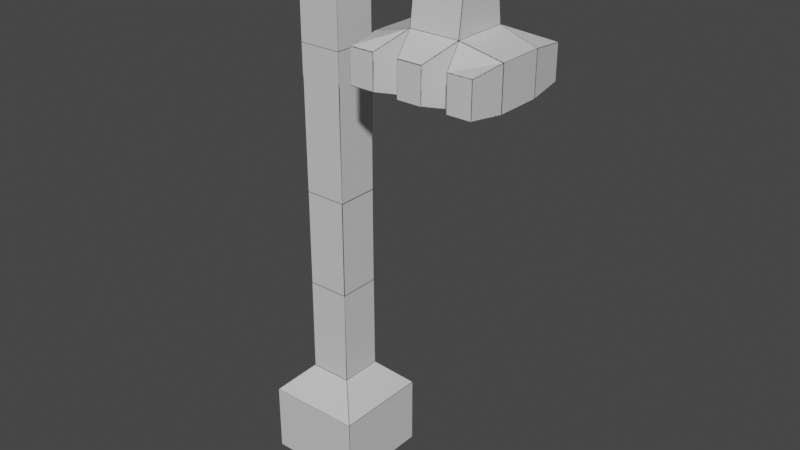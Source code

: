 # Source: light_post.blend  (saved by Blender 2.83.19; exported with 4.5.12 LTS)
import bpy
from mathutils import Matrix  # noqa: F401  (used for matrix-valued properties, if any)

bpy.ops.wm.read_factory_settings(use_empty=True)
scene = bpy.context.scene
scene.name = 'Scene'

# ---- collections
col_collection = bpy.data.collections.new('Collection'); scene.collection.children.link(col_collection)

# ---- images (referenced by path relative to the original .blend; pixels are not part of the script)
import os
ASSET_DIR = os.environ.get("B2B_ASSET_DIR", "")  # directory of the original .blend (textures are referenced by path, not embedded)
HERE = os.path.dirname(os.path.abspath(__file__))  # packed textures are extracted next to this script under _unpacked/

def load_image(name, relpath, width, height, colorspace="sRGB"):
    """Load a texture the original file referenced (path relative to the .blend, or extracted next to this script)."""
    p = next((c for c in (os.path.join(HERE, relpath), os.path.join(ASSET_DIR, relpath)) if relpath and os.path.exists(c)), "")
    if p:
        img = bpy.data.images.load(p, check_existing=True)
        img.name = name
    else:  # same state as the original file: an image datablock whose file is absent (Cycles renders it pink)
        img = bpy.data.images.new(name, width, height)
        img.source = "FILE"
        img.filepath = "//" + (relpath or name)
    img.colorspace_settings.name = colorspace
    return img
img_light_post_png = load_image('light_post.png', '_unpacked/light_post.43eced94.png', 1024, 1024, 'sRGB')

# ---- materials (node trees are filled in below, after node groups)
mat_material = bpy.data.materials.new('Material')
mat_material.alpha_threshold = 0.0
mat_material.use_transparent_shadow = False
mat_material.line_color = (0.0, 0.0, 0.0, 1.0)

# ---- material node trees
mat_material.use_nodes = True; mat_material.node_tree.nodes.clear()
_N = mat_material.node_tree.nodes; _L = mat_material.node_tree.links
n0 = _N.new('ShaderNodeOutputMaterial'); n0.name = 'Material Output'; n0.location = (300, 300)
n1 = _N.new('ShaderNodeBsdfPrincipled'); n1.name = 'Principled BSDF'; n1.location = (10, 300)
n1.distribution = 'GGX'
n1.subsurface_method = 'BURLEY'
n1.inputs[2].default_value = 0.4
n1.inputs[3].default_value = 1.45
n1.inputs[27].default_value = (0.0, 0.0, 0.0, 1.0)
n1.inputs[28].default_value = 1.0
n2 = _N.new('ShaderNodeTexImage'); n2.name = 'Image Texture'; n2.location = (65, 573)
n2.image = img_light_post_png
_L.new(n1.outputs[0], n0.inputs[0])
_L.new(n2.outputs[0], n1.inputs[0])
n0.is_active_output = True

# ---- world
world_world = bpy.data.worlds.new('World'); scene.world = world_world
world_world.use_nodes = True; world_world.node_tree.nodes.clear()
_N = world_world.node_tree.nodes; _L = world_world.node_tree.links
n0 = _N.new('ShaderNodeOutputWorld'); n0.name = 'World Output'; n0.location = (300, 300)
n1 = _N.new('ShaderNodeBackground'); n1.name = 'Background'; n1.location = (10, 300)
n1.inputs[0].default_value = (0.05088, 0.05088, 0.05088, 1.0)
_L.new(n1.outputs[0], n0.inputs[0])
n0.is_active_output = True
world_world.color = (0.05088, 0.05088, 0.05088)
world_world.use_sun_shadow = False
world_world.sun_shadow_jitter_overblur = 0.0

# ---- meshes
me_cube = bpy.data.meshes.new('Cube')
me_cube.from_pydata([(-0.4376, 0.4376, 3.0), (1.0, 1.0, -1.0), (0.4376, 0.4376, 3.0), (1.0, -1.0, -1.0), (-0.4376, -0.4376, 3.0), (-1.0, 1.0, -1.0), (0.4376, -0.4376, 3.0), (-1.0, -1.0, -1.0), (0.4446, 0.4446, 1.018), (1.0, 1.0, 0.4489), (0.4446, -0.4446, 1.018), (1.0, -1.0, 0.4489), (-0.4446, 0.4446, 1.018), (-1.0, 1.0, 0.4489), (-0.4446, -0.4446, 1.018), (-1.0, -1.0, 0.4489), (0.4376, -0.4376, 5.013), (-0.4376, -0.4376, 5.013), (-0.4376, 0.4376, 5.013), (0.4376, 0.4376, 5.013), (0.4489, -0.4489, 8.0), (-0.4489, -0.4489, 8.0), (-0.4489, 0.4489, 8.0), (0.4489, 0.4489, 8.0), (0.4489, -0.4489, 9.0), (-0.4489, -0.4489, 9.724), (-0.4489, 0.4489, 9.724), (0.4489, 0.4489, 9.0), (1.175, -0.4489, 9.778), (1.179, -0.4489, 10.5), (1.179, 0.4489, 10.5), (1.175, 0.4489, 9.778), (3.175, -0.4489, 9.768), (3.179, -0.4489, 10.49), (3.179, 0.4489, 10.49), (3.175, 0.4489, 9.768), (2.179, 0.4489, 10.5), (2.175, 0.4489, 9.773), (2.175, -0.4489, 9.773), (2.179, -0.4489, 10.5), (3.17, 0.5685, 8.795), (3.17, -0.5685, 8.795), (2.17, -0.5685, 8.8), (2.17, 0.5685, 8.8), (3.164, 0.5884, 7.624), (3.164, -0.5884, 7.624), (2.164, -0.5884, 7.629), (2.164, 0.5884, 7.629), (3.979, 0.4683, 8.577), (3.979, -0.4683, 8.577), (3.975, 0.4683, 7.708), (3.975, -0.4683, 7.708), (2.915, 1.196, 8.494), (2.422, 1.196, 8.496), (2.912, 1.196, 7.802), (2.418, 1.196, 7.805), (2.422, -1.196, 8.496), (2.915, -1.196, 8.494), (2.418, -1.196, 7.805), (2.912, -1.196, 7.802), (1.359, 0.4683, 8.59), (1.359, -0.4683, 8.59), (1.354, 0.4683, 7.722), (1.354, -0.4683, 7.722), (1.912, -1.196, 7.808), (1.915, -1.196, 8.499), (1.418, -1.196, 7.81), (1.422, -1.196, 8.501), (3.422, -1.196, 8.491), (3.418, -1.196, 7.8), (3.915, -1.196, 8.488), (3.912, -1.196, 7.797), (3.422, 1.196, 8.491), (3.418, 1.196, 7.8), (3.915, 1.196, 8.488), (3.912, 1.196, 7.797), (1.912, 1.196, 7.808), (1.915, 1.196, 8.499), (1.418, 1.196, 7.81), (1.422, 1.196, 8.501)], [], [(3, 11, 15, 7), (7, 15, 13, 5), (2, 0, 18, 19), (5, 1, 3, 7), (12, 14, 4, 0), (1, 9, 11, 3), (10, 14, 15, 11), (8, 10, 11, 9), (14, 12, 13, 15), (12, 8, 9, 13), (5, 13, 9, 1), (10, 8, 2, 6), (14, 10, 6, 4), (8, 12, 0, 2), (19, 18, 22, 23), (6, 2, 19, 16), (0, 4, 17, 18), (4, 6, 16, 17), (20, 23, 27, 24), (17, 16, 20, 21), (16, 19, 23, 20), (18, 17, 21, 22), (26, 25, 29, 30), (22, 21, 25, 26), (23, 22, 26, 27), (21, 20, 24, 25), (37, 36, 34, 35), (27, 26, 30, 31), (25, 24, 28, 29), (24, 27, 31, 28), (35, 34, 33, 32), (39, 38, 32, 33), (35, 32, 41, 40), (36, 39, 33, 34), (30, 29, 39, 36), (28, 31, 37, 38), (29, 28, 38, 39), (31, 30, 36, 37), (43, 40, 52, 53), (32, 38, 42, 41), (38, 37, 43, 42), (37, 35, 40, 43), (46, 47, 44, 45), (40, 41, 49, 48), (43, 47, 76, 77), (46, 45, 59, 58), (48, 49, 51, 50), (45, 51, 71, 69), (48, 50, 75, 74), (45, 44, 50, 51), (53, 52, 54, 55), (47, 43, 53, 55), (40, 44, 54, 52), (44, 47, 55, 54), (57, 56, 58, 59), (45, 41, 57, 59), (41, 42, 56, 57), (42, 46, 58, 56), (61, 60, 62, 63), (47, 46, 63, 62), (42, 43, 60, 61), (63, 46, 64, 66), (64, 65, 67, 66), (42, 61, 67, 65), (61, 63, 66, 67), (46, 42, 65, 64), (68, 69, 71, 70), (49, 41, 68, 70), (41, 45, 69, 68), (51, 49, 70, 71), (73, 72, 74, 75), (44, 40, 72, 73), (50, 44, 73, 75), (40, 48, 74, 72), (77, 76, 78, 79), (47, 62, 78, 76), (62, 60, 79, 78), (60, 43, 77, 79)])
_uv = me_cube.uv_layers.new(name='UVMap')
_uv.uv.foreach_set('vector', [0.2437, 0.3265, 0.2437, 0.1903, 0.4317, 0.1903, 0.4317, 0.3265, 0.2437, 0.4643, 0.2437, 0.328, 0.4317, 0.328, 0.4317, 0.4643, 0.7033, 0.4451, 0.621, 0.4451, 0.621, 0.2558, 0.7033, 0.2558, 0.0007516, 0.0007516, 0.1888, 0.0007516, 0.1888, 0.1888, 0.0007516, 0.1888, 0.1871, 0.5765, 0.1871, 0.6601, 0.0007516, 0.6595, 0.0007516, 0.5772, 0.1903, 0.137, 0.1903, 0.0007516, 0.3784, 0.0007516, 0.3784, 0.137, 0.2437, 0.7735, 0.2437, 0.6899, 0.3184, 0.6376, 0.3184, 0.8257, 0.746, 0.1366, 0.746, 0.05298, 0.8208, 0.0007516, 0.8208, 0.1888, 0.6936, 0.6867, 0.6936, 0.6031, 0.7684, 0.5509, 0.7684, 0.7389, 0.7048, 0.3916, 0.7048, 0.308, 0.7796, 0.2558, 0.7796, 0.4439, 0.0007516, 0.3019, 0.137, 0.3019, 0.137, 0.4899, 0.0007516, 0.4899, 0.1871, 0.4914, 0.1871, 0.575, 0.0007516, 0.5744, 0.0007516, 0.4921, 0.6195, 0.3615, 0.6195, 0.4451, 0.4332, 0.4444, 0.4332, 0.3621, 0.7124, 0.4658, 0.7124, 0.5494, 0.526, 0.5487, 0.526, 0.4664, 0.5245, 0.5528, 0.5245, 0.6351, 0.2437, 0.6361, 0.2437, 0.5517, 0.6083, 0.7401, 0.526, 0.7401, 0.526, 0.5509, 0.6083, 0.5509, 0.6921, 0.7401, 0.6098, 0.7401, 0.6098, 0.5509, 0.6921, 0.5509, 0.7445, 0.19, 0.6622, 0.19, 0.6622, 0.0007516, 0.7445, 0.0007516, 0.4044, 0.8953, 0.3199, 0.8953, 0.3199, 0.8013, 0.4044, 0.8013, 0.6607, 0.001816, 0.6607, 0.08411, 0.3799, 0.08517, 0.3799, 0.0007516, 0.6607, 0.08774, 0.6607, 0.17, 0.3799, 0.1711, 0.3799, 0.08668, 0.5245, 0.4668, 0.5245, 0.5491, 0.2437, 0.5502, 0.2437, 0.4658, 0.5326, 0.1903, 0.617, 0.1903, 0.617, 0.36, 0.5326, 0.36, 0.4903, 0.7998, 0.4059, 0.7998, 0.4059, 0.6376, 0.4903, 0.6376, 0.4044, 0.7998, 0.3199, 0.7998, 0.3199, 0.6376, 0.4044, 0.7057, 0.0007516, 0.6616, 0.08517, 0.6616, 0.08517, 0.7557, 0.0007516, 0.8238, 0.6936, 0.8488, 0.7617, 0.8488, 0.7617, 0.9429, 0.6936, 0.9429, 0.4332, 0.2371, 0.5311, 0.1903, 0.5311, 0.36, 0.4698, 0.3303, 0.2363, 0.4715, 0.1385, 0.4247, 0.1751, 0.3316, 0.2363, 0.3019, 0.8656, 0.3559, 0.7811, 0.3559, 0.7811, 0.2558, 0.8656, 0.2558, 0.8636, 0.619, 0.8636, 0.5509, 0.9481, 0.5509, 0.9481, 0.619, 0.5235, 0.9181, 0.5235, 0.85, 0.6176, 0.85, 0.6176, 0.9181, 0.6936, 0.8361, 0.6936, 0.7517, 0.7852, 0.7404, 0.7852, 0.8473, 0.7811, 0.3574, 0.8656, 0.3574, 0.8656, 0.4514, 0.7811, 0.4514, 0.8223, 0.1092, 0.9068, 0.1092, 0.9068, 0.2032, 0.8223, 0.2032, 0.4059, 0.8857, 0.4059, 0.8013, 0.4999, 0.8013, 0.4999, 0.8857, 0.7632, 0.9169, 0.7632, 0.8488, 0.8573, 0.8488, 0.8573, 0.9169, 0.08668, 0.8325, 0.1548, 0.8325, 0.1548, 0.9265, 0.08668, 0.9265, 0.9325, 0.3574, 0.9325, 0.4514, 0.8671, 0.4276, 0.8671, 0.3812, 0.7699, 0.6464, 0.864, 0.6464, 0.864, 0.7386, 0.7699, 0.7386, 0.6176, 0.7529, 0.6176, 0.8373, 0.526, 0.8485, 0.526, 0.7416, 0.8621, 0.5509, 0.8621, 0.6449, 0.7699, 0.6449, 0.7699, 0.5509, 0.8245, 0.5494, 0.7139, 0.5494, 0.7139, 0.4554, 0.8245, 0.4554, 0.7867, 0.8473, 0.7867, 0.7404, 0.8655, 0.7499, 0.8655, 0.8379, 0.9286, 0.6285, 0.9286, 0.7386, 0.8665, 0.723, 0.8655, 0.658, 0.9678, 0.1092, 0.9678, 0.2032, 0.9083, 0.1794, 0.9083, 0.1329, 0.826, 0.5434, 0.826, 0.4554, 0.9077, 0.4554, 0.9077, 0.5434, 0.5912, 0.9196, 0.5912, 0.9971, 0.5235, 0.9826, 0.5294, 0.9365, 0.4745, 0.8872, 0.4745, 0.9688, 0.4059, 0.9605, 0.4059, 0.8955, 0.1633, 0.6616, 0.1633, 0.7723, 0.08668, 0.761, 0.08668, 0.6729, 0.2553, 0.1385, 0.2553, 0.1849, 0.1903, 0.1849, 0.1903, 0.1385, 0.228, 0.7738, 0.228, 0.8839, 0.1648, 0.8544, 0.1658, 0.7895, 0.9302, 0.2458, 0.9302, 0.3559, 0.8681, 0.3402, 0.8671, 0.2753, 0.9026, 0.09478, 0.9026, 0.0007516, 0.9621, 0.02454, 0.9621, 0.07098, 0.3218, 0.1385, 0.3218, 0.1849, 0.2568, 0.1849, 0.2568, 0.1385, 0.06517, 0.1903, 0.06344, 0.3004, 0.0007516, 0.27, 0.002797, 0.205, 0.867, 0.946, 0.867, 0.852, 0.9324, 0.8758, 0.9324, 0.9223, 0.6822, 0.7416, 0.6822, 0.8517, 0.6201, 0.836, 0.6191, 0.771, 0.2304, 0.8272, 0.3184, 0.8272, 0.3184, 0.9088, 0.2304, 0.9088, 0.1648, 0.7723, 0.1648, 0.6616, 0.2414, 0.6729, 0.2414, 0.761, 0.9011, 0.0007516, 0.9011, 0.1077, 0.8223, 0.09824, 0.8223, 0.01017, 0.9992, 0.7404, 0.9992, 0.8179, 0.9374, 0.801, 0.9316, 0.755, 0.1899, 0.538, 0.1899, 0.473, 0.2363, 0.473, 0.2363, 0.538, 0.3884, 0.8968, 0.3884, 0.9761, 0.3199, 0.9662, 0.3226, 0.9198, 0.6877, 0.8532, 0.6877, 0.9348, 0.6191, 0.9265, 0.6191, 0.8615, 0.9301, 0.7404, 0.9301, 0.8505, 0.867, 0.8211, 0.868, 0.7561, 0.127, 0.2719, 0.127, 0.207, 0.1735, 0.207, 0.1735, 0.2719, 0.2988, 0.9103, 0.2988, 0.9897, 0.2331, 0.9666, 0.2304, 0.9203, 0.06344, 0.3004, 0.06517, 0.1903, 0.127, 0.207, 0.127, 0.2719, 0.2422, 0.1986, 0.2422, 0.2803, 0.1735, 0.2719, 0.1735, 0.207, 0.9782, 0.2458, 0.9782, 0.3108, 0.9317, 0.3108, 0.9317, 0.2458, 0.06391, 0.8253, 0.06391, 0.9353, 0.0007516, 0.9059, 0.001774, 0.8409, 0.08668, 0.761, 0.1633, 0.7723, 0.1376, 0.831, 0.09119, 0.83, 0.9776, 0.4554, 0.9776, 0.5347, 0.9092, 0.5248, 0.9119, 0.4784, 0.2363, 0.5395, 0.2363, 0.6045, 0.1899, 0.6045, 0.1899, 0.5395, 0.9977, 0.6285, 0.9977, 0.706, 0.9301, 0.6915, 0.9359, 0.6454, 0.1593, 0.967, 0.1593, 0.8854, 0.228, 0.8937, 0.228, 0.9587, 0.8317, 0.9184, 0.8317, 0.9978, 0.7659, 0.9747, 0.7632, 0.9284])
me_cube.materials.append(mat_material)
me_cube.use_remesh_preserve_volume = False
me_cube.use_remesh_preserve_attributes = False
me_cube.use_mirror_vertex_groups = False
me_cube.update()

# ---- objects
ob_cube = bpy.data.objects.new('Cube', me_cube)

# ---- transforms, parenting, visibility, modifiers, constraints
ob_cube.location = (0.0, 0.0, 0.0)
ob_cube.lock_rotations_4d = False
ob_cube.empty_display_type = 'ARROWS'
ob_cube.lineart.crease_threshold = 0.0

# ---- collection membership
col_collection.objects.link(ob_cube)

# ---- scene / render settings (as saved in the file)
scene.frame_start = 1; scene.frame_end = 250; scene.frame_set(1)
scene.render.engine = 'BLENDER_EEVEE_NEXT'
scene.cycles.use_denoising = False
scene.cycles.samples = 128
scene.cycles.sampling_pattern = 'TABULATED_SOBOL'
scene.cycles.use_adaptive_sampling = False
scene.cycles.use_light_tree = False
scene.view_settings.view_transform = 'Filmic'
bpy.context.view_layer.update()

# ---- added for rendering (the .blend has no active camera and no usable light): camera, sun
cam_auto = bpy.data.cameras.new('AutoCamera')
cam_auto.lens = 50.0
cam_auto.sensor_width = 36.0
cam_auto.clip_end = 1000.0
ob_auto_camera = bpy.data.objects.new('AutoCamera', cam_auto)
scene.collection.objects.link(ob_auto_camera)
ob_auto_camera.location = (13.2956, -14.1672, 14.1961)
ob_auto_camera.rotation_euler = (1.09748, -7.21219e-08, 0.694738)
scene.camera = ob_auto_camera
light_auto_sun = bpy.data.lights.new('AutoSun', 'SUN')
light_auto_sun.energy = 3.0
light_auto_sun.angle = 0.0523599
ob_auto_sun = bpy.data.objects.new('AutoSun', light_auto_sun)
scene.collection.objects.link(ob_auto_sun)
ob_auto_sun.rotation_euler = (0.872665, 0.174533, 0.523599)
bpy.context.view_layer.update()
